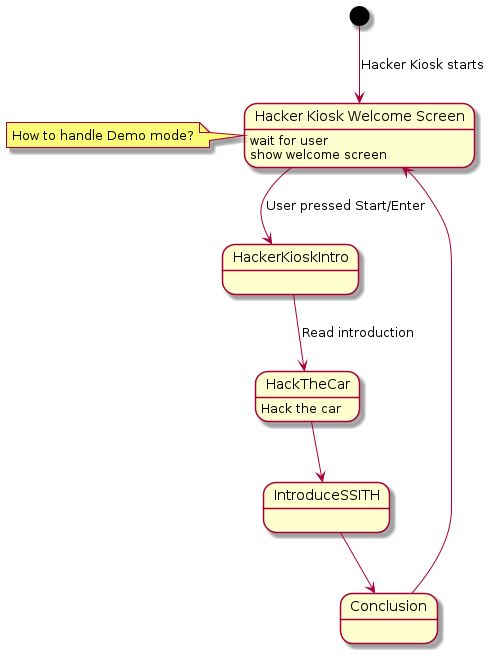

The diagram above was rendered by PlantUML. Its source (embedded in the PNG):
@startuml


state "Hacker Kiosk Welcome Screen" as HackerKioskWelcomeScreen

HackerKioskWelcomeScreen: wait for user
HackerKioskWelcomeScreen: show welcome screen

[*] --> HackerKioskWelcomeScreen: Hacker Kiosk starts

note left of HackerKioskWelcomeScreen: How to handle Demo mode?

HackerKioskWelcomeScreen --> HackerKioskIntro: User pressed Start/Enter

HackerKioskIntro --> HackTheCar: Read introduction

HackTheCar: Hack the car

HackTheCar --> IntroduceSSITH

IntroduceSSITH --> Conclusion

Conclusion --> HackerKioskWelcomeScreen


@enduml